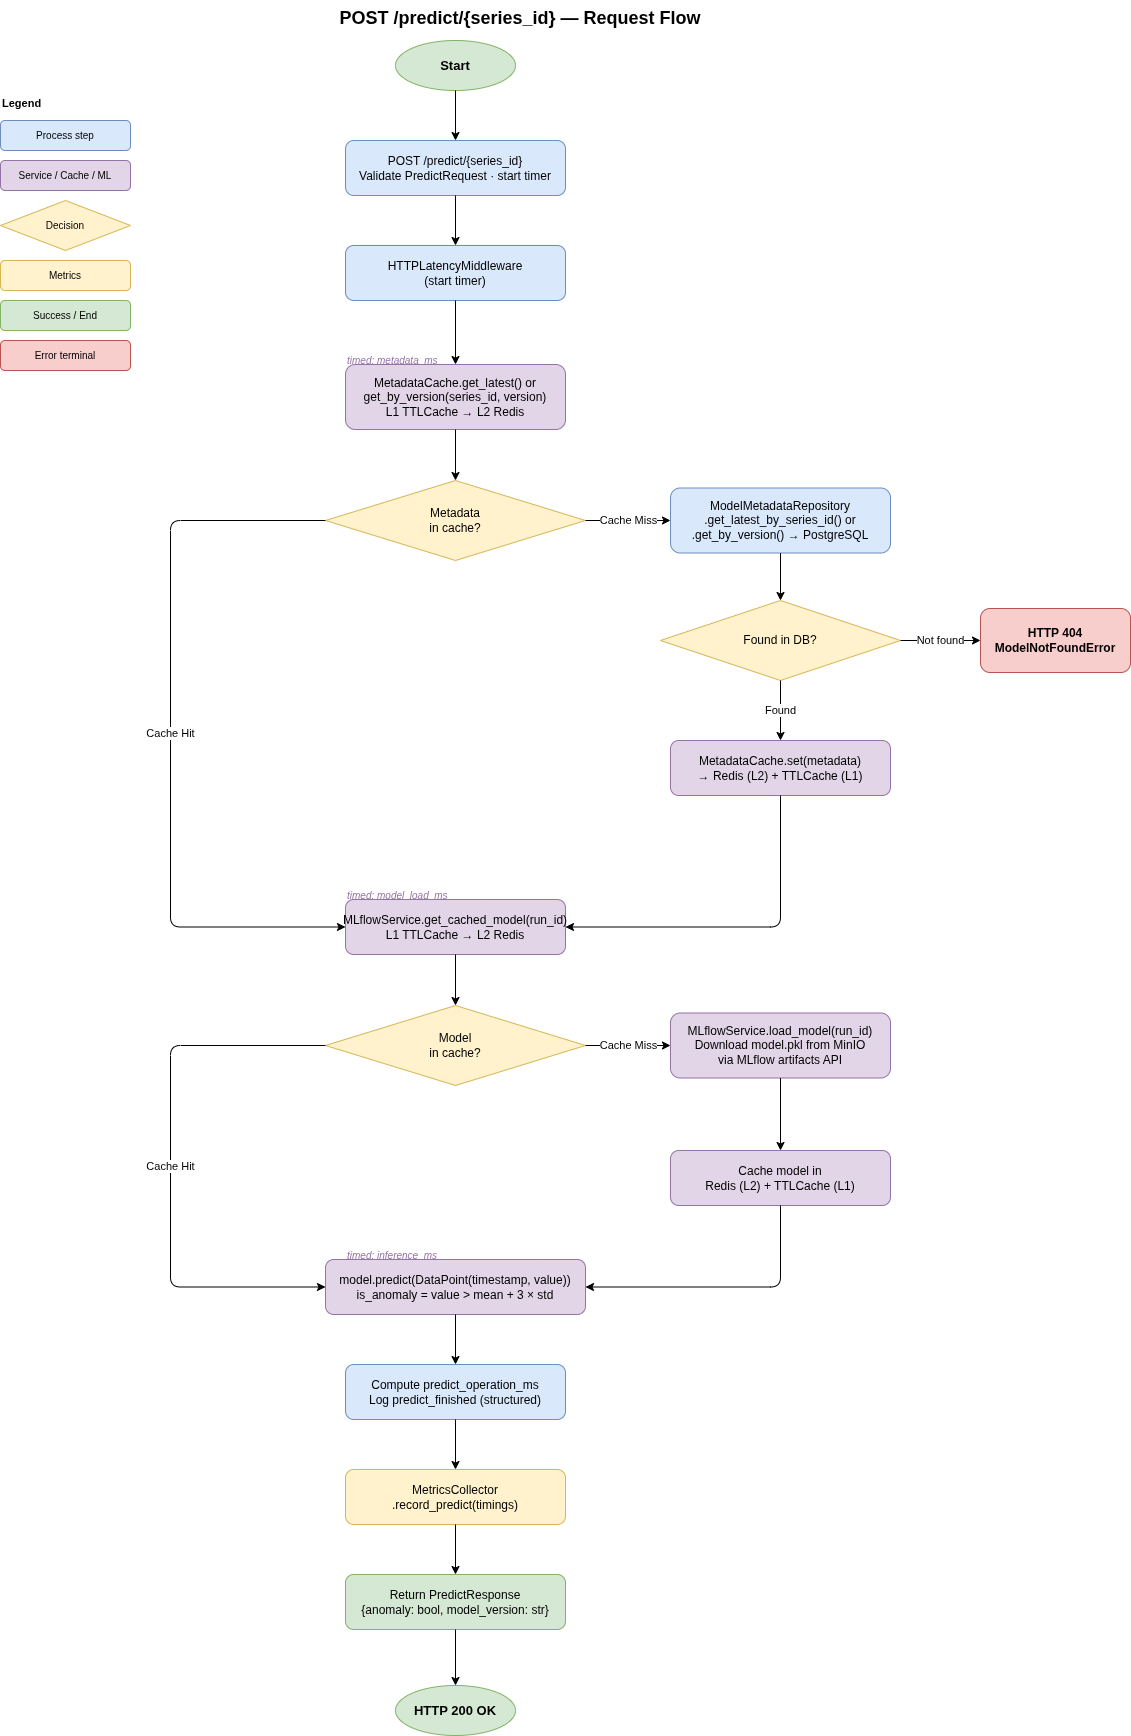

The diagram above was exported from draw.io. Its source (the exported page's mxGraphModel, read from the mxfile embedded in the PNG):
<mxGraphModel dx="1414" dy="831" grid="1" gridSize="10" guides="1" tooltips="1" connect="1" arrows="1" fold="1" page="1" pageScale="1" pageWidth="850" pageHeight="1100" math="0" shadow="0">
  <root>
    <mxCell id="0" />
    <mxCell id="1" parent="0" />
    <mxCell id="huDR88BXaVtD36hmo4S_-142" parent="1" style="text;strokeColor=none;fillColor=none;fontSize=18;fontStyle=1;align=center;" value="POST /predict/{series_id} — Request Flow" vertex="1">
      <mxGeometry height="30" width="700" x="200" y="10" as="geometry" />
    </mxCell>
    <mxCell id="huDR88BXaVtD36hmo4S_-143" parent="1" style="ellipse;whiteSpace=wrap;html=1;fillColor=#d5e8d4;strokeColor=#82b366;fontSize=13;fontStyle=1;" value="Start" vertex="1">
      <mxGeometry height="50" width="120" x="425" y="50" as="geometry" />
    </mxCell>
    <mxCell id="huDR88BXaVtD36hmo4S_-144" parent="1" style="rounded=1;whiteSpace=wrap;html=1;fillColor=#dae8fc;strokeColor=#6c8ebf;" value="POST /predict/{series_id}&#10;Validate PredictRequest · start timer" vertex="1">
      <mxGeometry height="55" width="220" x="375" y="150" as="geometry" />
    </mxCell>
    <mxCell id="huDR88BXaVtD36hmo4S_-145" parent="1" style="rounded=1;whiteSpace=wrap;html=1;fillColor=#dae8fc;strokeColor=#6c8ebf;" value="HTTPLatencyMiddleware&#10;(start timer)" vertex="1">
      <mxGeometry height="55" width="220" x="375" y="255" as="geometry" />
    </mxCell>
    <mxCell id="huDR88BXaVtD36hmo4S_-146" parent="1" style="text;strokeColor=none;fillColor=none;fontSize=10;fontStyle=2;align=left;fontColor=#9673a6;" value="timed: metadata_ms" vertex="1">
      <mxGeometry height="16" width="160" x="375" y="358" as="geometry" />
    </mxCell>
    <mxCell id="huDR88BXaVtD36hmo4S_-147" parent="1" style="rounded=1;whiteSpace=wrap;html=1;fillColor=#e1d5e7;strokeColor=#9673a6;" value="MetadataCache.get_latest() or&#10;get_by_version(series_id, version)&#10;L1 TTLCache → L2 Redis" vertex="1">
      <mxGeometry height="65" width="220" x="375" y="374" as="geometry" />
    </mxCell>
    <mxCell id="huDR88BXaVtD36hmo4S_-148" parent="1" style="rhombus;whiteSpace=wrap;html=1;fillColor=#fff2cc;strokeColor=#d6b656;" value="Metadata&#10;in cache?" vertex="1">
      <mxGeometry height="80" width="260" x="355" y="490" as="geometry" />
    </mxCell>
    <mxCell id="huDR88BXaVtD36hmo4S_-149" parent="1" style="rounded=1;whiteSpace=wrap;html=1;fillColor=#dae8fc;strokeColor=#6c8ebf;" value="ModelMetadataRepository&#10;.get_latest_by_series_id() or&#10;.get_by_version()  →  PostgreSQL" vertex="1">
      <mxGeometry height="65" width="220" x="700" y="497.5" as="geometry" />
    </mxCell>
    <mxCell id="huDR88BXaVtD36hmo4S_-150" parent="1" style="rhombus;whiteSpace=wrap;html=1;fillColor=#fff2cc;strokeColor=#d6b656;" value="Found in DB?" vertex="1">
      <mxGeometry height="80" width="240" x="690" y="610" as="geometry" />
    </mxCell>
    <mxCell id="huDR88BXaVtD36hmo4S_-151" parent="1" style="rounded=1;whiteSpace=wrap;html=1;fillColor=#f8cecc;strokeColor=#b85450;fontStyle=1;" value="HTTP 404&#10;ModelNotFoundError" vertex="1">
      <mxGeometry height="64" width="150" x="1010" y="618" as="geometry" />
    </mxCell>
    <mxCell id="huDR88BXaVtD36hmo4S_-152" parent="1" style="rounded=1;whiteSpace=wrap;html=1;fillColor=#e1d5e7;strokeColor=#9673a6;" value="MetadataCache.set(metadata)&#10;→ Redis (L2) + TTLCache (L1)" vertex="1">
      <mxGeometry height="55" width="220" x="700" y="750" as="geometry" />
    </mxCell>
    <mxCell id="huDR88BXaVtD36hmo4S_-153" parent="1" style="text;strokeColor=none;fillColor=none;fontSize=10;fontStyle=2;align=left;fontColor=#9673a6;" value="timed: model_load_ms" vertex="1">
      <mxGeometry height="16" width="160" x="375" y="893" as="geometry" />
    </mxCell>
    <mxCell id="huDR88BXaVtD36hmo4S_-154" parent="1" style="rounded=1;whiteSpace=wrap;html=1;fillColor=#e1d5e7;strokeColor=#9673a6;" value="MLflowService.get_cached_model(run_id)&#10;L1 TTLCache → L2 Redis" vertex="1">
      <mxGeometry height="55" width="220" x="375" y="909" as="geometry" />
    </mxCell>
    <mxCell id="huDR88BXaVtD36hmo4S_-155" parent="1" style="rhombus;whiteSpace=wrap;html=1;fillColor=#fff2cc;strokeColor=#d6b656;" value="Model&#10;in cache?" vertex="1">
      <mxGeometry height="80" width="260" x="355" y="1015" as="geometry" />
    </mxCell>
    <mxCell id="huDR88BXaVtD36hmo4S_-156" parent="1" style="rounded=1;whiteSpace=wrap;html=1;fillColor=#e1d5e7;strokeColor=#9673a6;" value="MLflowService.load_model(run_id)&#10;Download model.pkl from MinIO&#10;via MLflow artifacts API" vertex="1">
      <mxGeometry height="65" width="220" x="700" y="1022.5" as="geometry" />
    </mxCell>
    <mxCell id="huDR88BXaVtD36hmo4S_-157" parent="1" style="rounded=1;whiteSpace=wrap;html=1;fillColor=#e1d5e7;strokeColor=#9673a6;" value="Cache model in&#10;Redis (L2) + TTLCache (L1)" vertex="1">
      <mxGeometry height="55" width="220" x="700" y="1160" as="geometry" />
    </mxCell>
    <mxCell id="huDR88BXaVtD36hmo4S_-158" parent="1" style="text;strokeColor=none;fillColor=none;fontSize=10;fontStyle=2;align=left;fontColor=#9673a6;" value="timed: inference_ms" vertex="1">
      <mxGeometry height="16" width="160" x="375" y="1253" as="geometry" />
    </mxCell>
    <mxCell id="huDR88BXaVtD36hmo4S_-159" parent="1" style="rounded=1;whiteSpace=wrap;html=1;fillColor=#e1d5e7;strokeColor=#9673a6;" value="model.predict(DataPoint(timestamp, value))&#10;is_anomaly = value &gt; mean + 3 × std" vertex="1">
      <mxGeometry height="55" width="260" x="355" y="1269" as="geometry" />
    </mxCell>
    <mxCell id="huDR88BXaVtD36hmo4S_-160" parent="1" style="rounded=1;whiteSpace=wrap;html=1;fillColor=#dae8fc;strokeColor=#6c8ebf;" value="Compute predict_operation_ms&#10;Log predict_finished (structured)" vertex="1">
      <mxGeometry height="55" width="220" x="375" y="1374" as="geometry" />
    </mxCell>
    <mxCell id="huDR88BXaVtD36hmo4S_-161" parent="1" style="rounded=1;whiteSpace=wrap;html=1;fillColor=#fff2cc;strokeColor=#d6b656;" value="MetricsCollector&#10;.record_predict(timings)" vertex="1">
      <mxGeometry height="55" width="220" x="375" y="1479" as="geometry" />
    </mxCell>
    <mxCell id="huDR88BXaVtD36hmo4S_-162" parent="1" style="rounded=1;whiteSpace=wrap;html=1;fillColor=#d5e8d4;strokeColor=#82b366;" value="Return PredictResponse&#10;{anomaly: bool, model_version: str}" vertex="1">
      <mxGeometry height="55" width="220" x="375" y="1584" as="geometry" />
    </mxCell>
    <mxCell id="huDR88BXaVtD36hmo4S_-163" parent="1" style="ellipse;whiteSpace=wrap;html=1;fillColor=#d5e8d4;strokeColor=#82b366;fontSize=13;fontStyle=1;" value="HTTP 200 OK" vertex="1">
      <mxGeometry height="50" width="120" x="425" y="1695" as="geometry" />
    </mxCell>
    <mxCell id="huDR88BXaVtD36hmo4S_-164" edge="1" parent="1" source="huDR88BXaVtD36hmo4S_-143" style="edgeStyle=orthogonalEdgeStyle;html=1;" target="huDR88BXaVtD36hmo4S_-144" value="">
      <mxGeometry relative="1" as="geometry" />
    </mxCell>
    <mxCell id="huDR88BXaVtD36hmo4S_-165" edge="1" parent="1" source="huDR88BXaVtD36hmo4S_-144" style="edgeStyle=orthogonalEdgeStyle;html=1;" target="huDR88BXaVtD36hmo4S_-145" value="">
      <mxGeometry relative="1" as="geometry" />
    </mxCell>
    <mxCell id="huDR88BXaVtD36hmo4S_-166" edge="1" parent="1" source="huDR88BXaVtD36hmo4S_-145" style="edgeStyle=orthogonalEdgeStyle;html=1;" target="huDR88BXaVtD36hmo4S_-147" value="">
      <mxGeometry relative="1" as="geometry" />
    </mxCell>
    <mxCell id="huDR88BXaVtD36hmo4S_-167" edge="1" parent="1" source="huDR88BXaVtD36hmo4S_-147" style="edgeStyle=orthogonalEdgeStyle;html=1;" target="huDR88BXaVtD36hmo4S_-148" value="">
      <mxGeometry relative="1" as="geometry" />
    </mxCell>
    <mxCell id="huDR88BXaVtD36hmo4S_-168" edge="1" parent="1" source="huDR88BXaVtD36hmo4S_-148" style="edgeStyle=orthogonalEdgeStyle;html=1;exitX=0;exitY=0.5;exitDx=0;exitDy=0;entryX=0;entryY=0.5;entryDx=0;entryDy=0;" target="huDR88BXaVtD36hmo4S_-154" value="Cache Hit">
      <mxGeometry relative="1" as="geometry">
        <Array as="points">
          <mxPoint x="200" y="530" />
          <mxPoint x="200" y="936" />
        </Array>
      </mxGeometry>
    </mxCell>
    <mxCell id="huDR88BXaVtD36hmo4S_-169" edge="1" parent="1" source="huDR88BXaVtD36hmo4S_-148" style="edgeStyle=orthogonalEdgeStyle;html=1;exitX=1;exitY=0.5;exitDx=0;exitDy=0;entryX=0;entryY=0.5;entryDx=0;entryDy=0;" target="huDR88BXaVtD36hmo4S_-149" value="Cache Miss">
      <mxGeometry relative="1" as="geometry" />
    </mxCell>
    <mxCell id="huDR88BXaVtD36hmo4S_-170" edge="1" parent="1" source="huDR88BXaVtD36hmo4S_-149" style="edgeStyle=orthogonalEdgeStyle;html=1;" target="huDR88BXaVtD36hmo4S_-150" value="">
      <mxGeometry relative="1" as="geometry" />
    </mxCell>
    <mxCell id="huDR88BXaVtD36hmo4S_-171" edge="1" parent="1" source="huDR88BXaVtD36hmo4S_-150" style="edgeStyle=orthogonalEdgeStyle;html=1;exitX=1;exitY=0.5;exitDx=0;exitDy=0;entryX=0;entryY=0.5;entryDx=0;entryDy=0;" target="huDR88BXaVtD36hmo4S_-151" value="Not found">
      <mxGeometry relative="1" as="geometry" />
    </mxCell>
    <mxCell id="huDR88BXaVtD36hmo4S_-172" edge="1" parent="1" source="huDR88BXaVtD36hmo4S_-150" style="edgeStyle=orthogonalEdgeStyle;html=1;exitX=0.5;exitY=1;exitDx=0;exitDy=0;" target="huDR88BXaVtD36hmo4S_-152" value="Found">
      <mxGeometry relative="1" as="geometry" />
    </mxCell>
    <mxCell id="huDR88BXaVtD36hmo4S_-173" edge="1" parent="1" source="huDR88BXaVtD36hmo4S_-152" style="edgeStyle=orthogonalEdgeStyle;html=1;exitX=0.5;exitY=1;exitDx=0;exitDy=0;entryX=1;entryY=0.5;entryDx=0;entryDy=0;" target="huDR88BXaVtD36hmo4S_-154" value="">
      <mxGeometry relative="1" as="geometry" />
    </mxCell>
    <mxCell id="huDR88BXaVtD36hmo4S_-174" edge="1" parent="1" source="huDR88BXaVtD36hmo4S_-154" style="edgeStyle=orthogonalEdgeStyle;html=1;" target="huDR88BXaVtD36hmo4S_-155" value="">
      <mxGeometry relative="1" as="geometry" />
    </mxCell>
    <mxCell id="huDR88BXaVtD36hmo4S_-175" edge="1" parent="1" source="huDR88BXaVtD36hmo4S_-155" style="edgeStyle=orthogonalEdgeStyle;html=1;exitX=0;exitY=0.5;exitDx=0;exitDy=0;entryX=0;entryY=0.5;entryDx=0;entryDy=0;" target="huDR88BXaVtD36hmo4S_-159" value="Cache Hit">
      <mxGeometry relative="1" as="geometry">
        <Array as="points">
          <mxPoint x="200" y="1055" />
          <mxPoint x="200" y="1296" />
        </Array>
      </mxGeometry>
    </mxCell>
    <mxCell id="huDR88BXaVtD36hmo4S_-176" edge="1" parent="1" source="huDR88BXaVtD36hmo4S_-155" style="edgeStyle=orthogonalEdgeStyle;html=1;exitX=1;exitY=0.5;exitDx=0;exitDy=0;entryX=0;entryY=0.5;entryDx=0;entryDy=0;" target="huDR88BXaVtD36hmo4S_-156" value="Cache Miss">
      <mxGeometry relative="1" as="geometry" />
    </mxCell>
    <mxCell id="huDR88BXaVtD36hmo4S_-177" edge="1" parent="1" source="huDR88BXaVtD36hmo4S_-156" style="edgeStyle=orthogonalEdgeStyle;html=1;" target="huDR88BXaVtD36hmo4S_-157" value="">
      <mxGeometry relative="1" as="geometry" />
    </mxCell>
    <mxCell id="huDR88BXaVtD36hmo4S_-178" edge="1" parent="1" source="huDR88BXaVtD36hmo4S_-157" style="edgeStyle=orthogonalEdgeStyle;html=1;exitX=0.5;exitY=1;exitDx=0;exitDy=0;entryX=1;entryY=0.5;entryDx=0;entryDy=0;" target="huDR88BXaVtD36hmo4S_-159" value="">
      <mxGeometry relative="1" as="geometry" />
    </mxCell>
    <mxCell id="huDR88BXaVtD36hmo4S_-179" edge="1" parent="1" source="huDR88BXaVtD36hmo4S_-159" style="edgeStyle=orthogonalEdgeStyle;html=1;" target="huDR88BXaVtD36hmo4S_-160" value="">
      <mxGeometry relative="1" as="geometry" />
    </mxCell>
    <mxCell id="huDR88BXaVtD36hmo4S_-180" edge="1" parent="1" source="huDR88BXaVtD36hmo4S_-160" style="edgeStyle=orthogonalEdgeStyle;html=1;" target="huDR88BXaVtD36hmo4S_-161" value="">
      <mxGeometry relative="1" as="geometry" />
    </mxCell>
    <mxCell id="huDR88BXaVtD36hmo4S_-181" edge="1" parent="1" source="huDR88BXaVtD36hmo4S_-161" style="edgeStyle=orthogonalEdgeStyle;html=1;" target="huDR88BXaVtD36hmo4S_-162" value="">
      <mxGeometry relative="1" as="geometry" />
    </mxCell>
    <mxCell id="huDR88BXaVtD36hmo4S_-182" edge="1" parent="1" source="huDR88BXaVtD36hmo4S_-162" style="edgeStyle=orthogonalEdgeStyle;html=1;" target="huDR88BXaVtD36hmo4S_-163" value="">
      <mxGeometry relative="1" as="geometry" />
    </mxCell>
    <mxCell id="huDR88BXaVtD36hmo4S_-183" parent="1" style="text;strokeColor=none;fillColor=none;fontSize=11;fontStyle=1;align=left;" value="Legend" vertex="1">
      <mxGeometry height="20" width="80" x="30" y="100" as="geometry" />
    </mxCell>
    <mxCell id="huDR88BXaVtD36hmo4S_-184" parent="1" style="rounded=1;whiteSpace=wrap;html=1;fillColor=#dae8fc;strokeColor=#6c8ebf;fontSize=10;" value="Process step" vertex="1">
      <mxGeometry height="30" width="130" x="30" y="130" as="geometry" />
    </mxCell>
    <mxCell id="huDR88BXaVtD36hmo4S_-185" parent="1" style="rounded=1;whiteSpace=wrap;html=1;fillColor=#e1d5e7;strokeColor=#9673a6;fontSize=10;" value="Service / Cache / ML" vertex="1">
      <mxGeometry height="30" width="130" x="30" y="170" as="geometry" />
    </mxCell>
    <mxCell id="huDR88BXaVtD36hmo4S_-186" parent="1" style="rhombus;whiteSpace=wrap;html=1;fillColor=#fff2cc;strokeColor=#d6b656;fontSize=10;" value="Decision" vertex="1">
      <mxGeometry height="50" width="130" x="30" y="210" as="geometry" />
    </mxCell>
    <mxCell id="huDR88BXaVtD36hmo4S_-187" parent="1" style="rounded=1;whiteSpace=wrap;html=1;fillColor=#fff2cc;strokeColor=#d6b656;fontSize=10;" value="Metrics" vertex="1">
      <mxGeometry height="30" width="130" x="30" y="270" as="geometry" />
    </mxCell>
    <mxCell id="huDR88BXaVtD36hmo4S_-188" parent="1" style="rounded=1;whiteSpace=wrap;html=1;fillColor=#d5e8d4;strokeColor=#82b366;fontSize=10;" value="Success / End" vertex="1">
      <mxGeometry height="30" width="130" x="30" y="310" as="geometry" />
    </mxCell>
    <mxCell id="huDR88BXaVtD36hmo4S_-189" parent="1" style="rounded=1;whiteSpace=wrap;html=1;fillColor=#f8cecc;strokeColor=#b85450;fontSize=10;" value="Error terminal" vertex="1">
      <mxGeometry height="30" width="130" x="30" y="350" as="geometry" />
    </mxCell>
  </root>
</mxGraphModel>